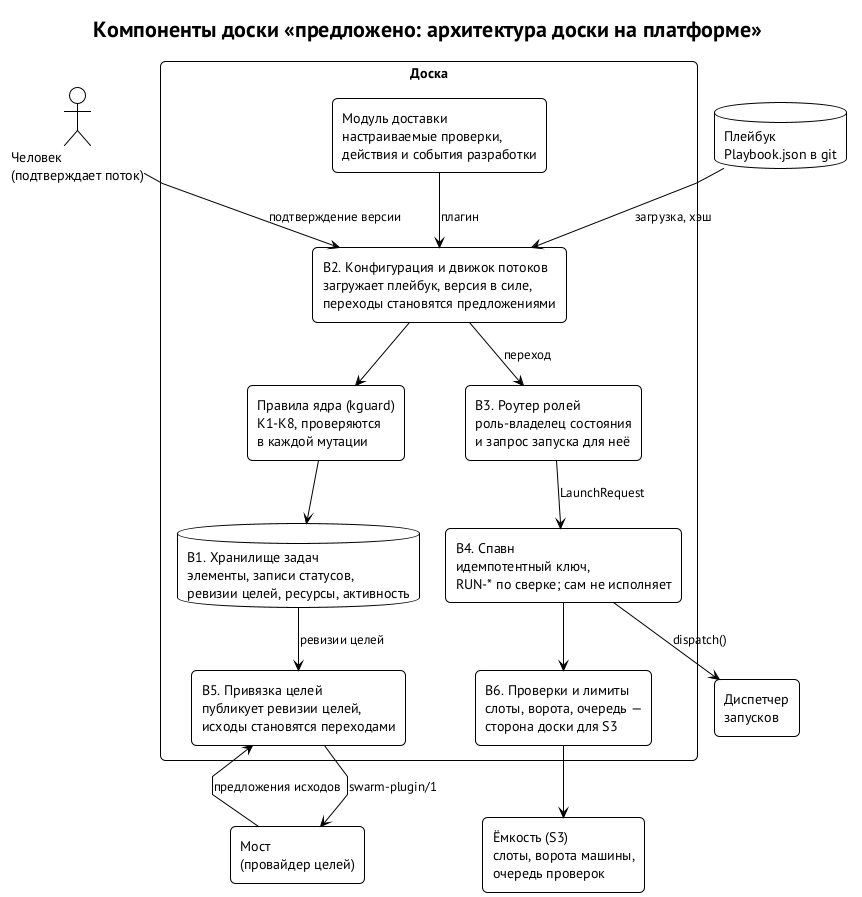

The diagram above was rendered by PlantUML. Its source (embedded in the PNG):
@startuml board-components
!theme plain
skinparam defaultFontName "PT Sans"
skinparam shadowing false
skinparam rectangleRoundCorner 10
skinparam packageStyle rectangle
skinparam linetype polyline
skinparam nodesep 25
skinparam ranksep 45
title Компоненты доски «предложено: архитектура доски на платформе»

actor "Человек\n(подтверждает поток)" as HU
rectangle "Диспетчер\nзапусков" as DISP
rectangle "Мост\n(провайдер целей)" as BRIDGE
rectangle "Ёмкость (S3)\nслоты, ворота машины,\nочередь проверок" as CAP
database "Плейбук\nPlaybook.json в git" as PB

package "Доска" {
  database "B1. Хранилище задач\nэлементы, записи статусов,\nревизии целей, ресурсы, активность" as STORE
  rectangle "Правила ядра (kguard)\nK1-K8, проверяются\nв каждой мутации" as KG
  rectangle "B2. Конфигурация и движок потоков\nзагружает плейбук, версия в силе,\nпереходы становятся предложениями" as FLOW
  rectangle "Модуль доставки\nнастраиваемые проверки,\nдействия и события разработки" as DELIV
  rectangle "B3. Роутер ролей\nроль-владелец состояния\nи запрос запуска для неё" as ROUTER
  rectangle "B4. Спавн\nидемпотентный ключ,\nRUN-* по сверке; сам не исполняет" as SPAWN
  rectangle "B5. Привязка целей\nпубликует ревизии целей,\nисходы становятся переходами" as GOALS
  rectangle "B6. Проверки и лимиты\nслоты, ворота, очередь —\nсторона доски для S3" as LIMITS
}

PB --> FLOW : загрузка, хэш
HU --> FLOW : подтверждение версии
FLOW --> KG
KG --> STORE
DELIV --> FLOW : плагин
FLOW --> ROUTER : переход
ROUTER --> SPAWN : LaunchRequest
SPAWN --> DISP : dispatch()
STORE --> GOALS : ревизии целей
GOALS --> BRIDGE : swarm-plugin/1
BRIDGE --> GOALS : предложения исходов
SPAWN --> LIMITS
LIMITS --> CAP
@enduml